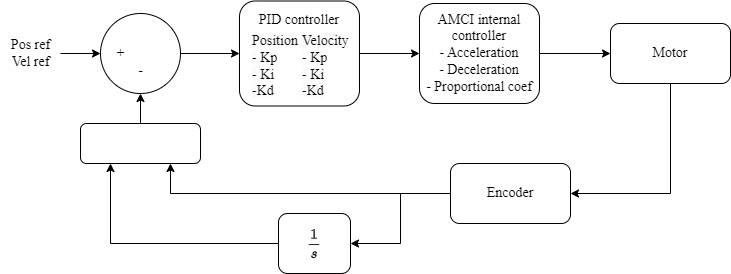

The diagram above was exported from draw.io. Its source (the exported page's mxGraphModel, read from the mxfile embedded in the PNG):
<mxGraphModel dx="993" dy="573" grid="1" gridSize="10" guides="1" tooltips="1" connect="1" arrows="1" fold="1" page="1" pageScale="1" pageWidth="827" pageHeight="1169" math="1" shadow="0">
  <root>
    <mxCell id="0" />
    <mxCell id="1" parent="0" />
    <mxCell id="ttalXLMsE5dS7LcL--2t-4" value="" style="edgeStyle=orthogonalEdgeStyle;rounded=0;orthogonalLoop=1;jettySize=auto;html=1;fontFamily=Computer Modern;fontSource=https%3A%2F%2Ffonts.googleapis.com%2Fcss%3Ffamily%3DComputer%2BModern;fontSize=14;" edge="1" parent="1" source="ttalXLMsE5dS7LcL--2t-1" target="ttalXLMsE5dS7LcL--2t-3">
      <mxGeometry relative="1" as="geometry" />
    </mxCell>
    <mxCell id="ttalXLMsE5dS7LcL--2t-1" value="AMCI internal controller&lt;br style=&quot;font-size: 14px;&quot;&gt;- Acceleration&lt;br style=&quot;font-size: 14px;&quot;&gt;- Deceleration&lt;br style=&quot;font-size: 14px;&quot;&gt;- Proportional coef" style="rounded=1;whiteSpace=wrap;html=1;fontFamily=Computer Modern;fontSource=https%3A%2F%2Ffonts.googleapis.com%2Fcss%3Ffamily%3DComputer%2BModern;fontSize=14;" vertex="1" parent="1">
      <mxGeometry x="529" y="190" width="120" height="100" as="geometry" />
    </mxCell>
    <mxCell id="ttalXLMsE5dS7LcL--2t-9" style="edgeStyle=orthogonalEdgeStyle;rounded=0;orthogonalLoop=1;jettySize=auto;html=1;exitX=0.5;exitY=1;exitDx=0;exitDy=0;entryX=1;entryY=0.5;entryDx=0;entryDy=0;fontFamily=Computer Modern;fontSource=https%3A%2F%2Ffonts.googleapis.com%2Fcss%3Ffamily%3DComputer%2BModern;fontSize=14;" edge="1" parent="1" source="ttalXLMsE5dS7LcL--2t-3" target="ttalXLMsE5dS7LcL--2t-11">
      <mxGeometry relative="1" as="geometry">
        <Array as="points">
          <mxPoint x="780" y="380" />
        </Array>
      </mxGeometry>
    </mxCell>
    <mxCell id="ttalXLMsE5dS7LcL--2t-3" value="Motor" style="whiteSpace=wrap;html=1;rounded=1;fontFamily=Computer Modern;fontSource=https%3A%2F%2Ffonts.googleapis.com%2Fcss%3Ffamily%3DComputer%2BModern;fontSize=14;" vertex="1" parent="1">
      <mxGeometry x="720" y="210" width="120" height="60" as="geometry" />
    </mxCell>
    <mxCell id="ttalXLMsE5dS7LcL--2t-14" value="" style="edgeStyle=orthogonalEdgeStyle;rounded=0;orthogonalLoop=1;jettySize=auto;html=1;entryX=0;entryY=0.5;entryDx=0;entryDy=0;fontFamily=Computer Modern;fontSource=https%3A%2F%2Ffonts.googleapis.com%2Fcss%3Ffamily%3DComputer%2BModern;fontSize=14;" edge="1" parent="1" source="ttalXLMsE5dS7LcL--2t-6" target="ttalXLMsE5dS7LcL--2t-13">
      <mxGeometry relative="1" as="geometry">
        <mxPoint x="320" y="260" as="targetPoint" />
      </mxGeometry>
    </mxCell>
    <mxCell id="ttalXLMsE5dS7LcL--2t-6" value="" style="ellipse;whiteSpace=wrap;html=1;rounded=1;fontFamily=Computer Modern;fontSource=https%3A%2F%2Ffonts.googleapis.com%2Fcss%3Ffamily%3DComputer%2BModern;fontSize=14;" vertex="1" parent="1">
      <mxGeometry x="210" y="200" width="80" height="80" as="geometry" />
    </mxCell>
    <mxCell id="ttalXLMsE5dS7LcL--2t-22" value="" style="edgeStyle=orthogonalEdgeStyle;rounded=0;orthogonalLoop=1;jettySize=auto;html=1;fontFamily=Computer Modern;fontSource=https%3A%2F%2Ffonts.googleapis.com%2Fcss%3Ffamily%3DComputer%2BModern;fontSize=14;" edge="1" parent="1" source="ttalXLMsE5dS7LcL--2t-11" target="ttalXLMsE5dS7LcL--2t-21">
      <mxGeometry relative="1" as="geometry" />
    </mxCell>
    <mxCell id="ttalXLMsE5dS7LcL--2t-32" style="edgeStyle=orthogonalEdgeStyle;rounded=0;orthogonalLoop=1;jettySize=auto;html=1;exitX=0;exitY=0.5;exitDx=0;exitDy=0;entryX=0.75;entryY=1;entryDx=0;entryDy=0;fontFamily=Computer Modern;fontSource=https%3A%2F%2Ffonts.googleapis.com%2Fcss%3Ffamily%3DComputer%2BModern;fontSize=14;" edge="1" parent="1" source="ttalXLMsE5dS7LcL--2t-11" target="ttalXLMsE5dS7LcL--2t-30">
      <mxGeometry relative="1" as="geometry" />
    </mxCell>
    <mxCell id="ttalXLMsE5dS7LcL--2t-11" value="Encoder" style="whiteSpace=wrap;html=1;rounded=1;fontFamily=Computer Modern;fontSource=https%3A%2F%2Ffonts.googleapis.com%2Fcss%3Ffamily%3DComputer%2BModern;fontSize=14;" vertex="1" parent="1">
      <mxGeometry x="560" y="350" width="120" height="60" as="geometry" />
    </mxCell>
    <mxCell id="ttalXLMsE5dS7LcL--2t-18" style="edgeStyle=orthogonalEdgeStyle;rounded=0;orthogonalLoop=1;jettySize=auto;html=1;exitX=1;exitY=0.5;exitDx=0;exitDy=0;entryX=0;entryY=0.5;entryDx=0;entryDy=0;fontFamily=Computer Modern;fontSource=https%3A%2F%2Ffonts.googleapis.com%2Fcss%3Ffamily%3DComputer%2BModern;fontSize=14;" edge="1" parent="1" source="ttalXLMsE5dS7LcL--2t-13" target="ttalXLMsE5dS7LcL--2t-1">
      <mxGeometry relative="1" as="geometry" />
    </mxCell>
    <mxCell id="ttalXLMsE5dS7LcL--2t-13" value="PID controller&lt;br style=&quot;font-size: 14px;&quot;&gt;&lt;br style=&quot;font-size: 14px;&quot;&gt;&lt;br style=&quot;font-size: 14px;&quot;&gt;&lt;br style=&quot;font-size: 14px;&quot;&gt;&lt;br style=&quot;font-size: 14px;&quot;&gt;" style="whiteSpace=wrap;html=1;rounded=1;fontFamily=Computer Modern;fontSource=https%3A%2F%2Ffonts.googleapis.com%2Fcss%3Ffamily%3DComputer%2BModern;fontSize=14;" vertex="1" parent="1">
      <mxGeometry x="349" y="187.5" width="120" height="105" as="geometry" />
    </mxCell>
    <mxCell id="ttalXLMsE5dS7LcL--2t-15" value="&lt;span style=&quot;color: rgb(0, 0, 0); font-size: 14px; font-style: normal; font-variant-ligatures: normal; font-variant-caps: normal; font-weight: 400; letter-spacing: normal; orphans: 2; text-align: center; text-indent: 0px; text-transform: none; widows: 2; word-spacing: 0px; -webkit-text-stroke-width: 0px; background-color: rgb(251, 251, 251); text-decoration-thickness: initial; text-decoration-style: initial; text-decoration-color: initial; float: none; display: inline !important;&quot;&gt;Position&lt;br style=&quot;font-size: 14px;&quot;&gt;- Kp&lt;/span&gt;&lt;br style=&quot;border-color: var(--border-color); color: rgb(0, 0, 0); font-size: 14px; font-style: normal; font-variant-ligatures: normal; font-variant-caps: normal; font-weight: 400; letter-spacing: normal; orphans: 2; text-align: center; text-indent: 0px; text-transform: none; widows: 2; word-spacing: 0px; -webkit-text-stroke-width: 0px; background-color: rgb(251, 251, 251); text-decoration-thickness: initial; text-decoration-style: initial; text-decoration-color: initial;&quot;&gt;&lt;span style=&quot;color: rgb(0, 0, 0); font-size: 14px; font-style: normal; font-variant-ligatures: normal; font-variant-caps: normal; font-weight: 400; letter-spacing: normal; orphans: 2; text-align: center; text-indent: 0px; text-transform: none; widows: 2; word-spacing: 0px; -webkit-text-stroke-width: 0px; background-color: rgb(251, 251, 251); text-decoration-thickness: initial; text-decoration-style: initial; text-decoration-color: initial; float: none; display: inline !important;&quot;&gt;- Ki&lt;/span&gt;&lt;br style=&quot;border-color: var(--border-color); color: rgb(0, 0, 0); font-size: 14px; font-style: normal; font-variant-ligatures: normal; font-variant-caps: normal; font-weight: 400; letter-spacing: normal; orphans: 2; text-align: center; text-indent: 0px; text-transform: none; widows: 2; word-spacing: 0px; -webkit-text-stroke-width: 0px; background-color: rgb(251, 251, 251); text-decoration-thickness: initial; text-decoration-style: initial; text-decoration-color: initial;&quot;&gt;&lt;span style=&quot;color: rgb(0, 0, 0); font-size: 14px; font-style: normal; font-variant-ligatures: normal; font-variant-caps: normal; font-weight: 400; letter-spacing: normal; orphans: 2; text-align: center; text-indent: 0px; text-transform: none; widows: 2; word-spacing: 0px; -webkit-text-stroke-width: 0px; background-color: rgb(251, 251, 251); text-decoration-thickness: initial; text-decoration-style: initial; text-decoration-color: initial; float: none; display: inline !important;&quot;&gt;-Kd&lt;/span&gt;" style="text;whiteSpace=wrap;html=1;fontFamily=Computer Modern;fontSource=https%3A%2F%2Ffonts.googleapis.com%2Fcss%3Ffamily%3DComputer%2BModern;fontSize=14;" vertex="1" parent="1">
      <mxGeometry x="360" y="213" width="60" height="70" as="geometry" />
    </mxCell>
    <mxCell id="ttalXLMsE5dS7LcL--2t-16" value="&lt;span style=&quot;color: rgb(0, 0, 0); font-size: 14px; font-style: normal; font-variant-ligatures: normal; font-variant-caps: normal; font-weight: 400; letter-spacing: normal; orphans: 2; text-align: center; text-indent: 0px; text-transform: none; widows: 2; word-spacing: 0px; -webkit-text-stroke-width: 0px; background-color: rgb(251, 251, 251); text-decoration-thickness: initial; text-decoration-style: initial; text-decoration-color: initial; float: none; display: inline !important;&quot;&gt;Velocity&lt;br style=&quot;font-size: 14px;&quot;&gt;- Kp&lt;/span&gt;&lt;br style=&quot;border-color: var(--border-color); color: rgb(0, 0, 0); font-size: 14px; font-style: normal; font-variant-ligatures: normal; font-variant-caps: normal; font-weight: 400; letter-spacing: normal; orphans: 2; text-align: center; text-indent: 0px; text-transform: none; widows: 2; word-spacing: 0px; -webkit-text-stroke-width: 0px; background-color: rgb(251, 251, 251); text-decoration-thickness: initial; text-decoration-style: initial; text-decoration-color: initial;&quot;&gt;&lt;span style=&quot;color: rgb(0, 0, 0); font-size: 14px; font-style: normal; font-variant-ligatures: normal; font-variant-caps: normal; font-weight: 400; letter-spacing: normal; orphans: 2; text-align: center; text-indent: 0px; text-transform: none; widows: 2; word-spacing: 0px; -webkit-text-stroke-width: 0px; background-color: rgb(251, 251, 251); text-decoration-thickness: initial; text-decoration-style: initial; text-decoration-color: initial; float: none; display: inline !important;&quot;&gt;- Ki&lt;/span&gt;&lt;br style=&quot;border-color: var(--border-color); color: rgb(0, 0, 0); font-size: 14px; font-style: normal; font-variant-ligatures: normal; font-variant-caps: normal; font-weight: 400; letter-spacing: normal; orphans: 2; text-align: center; text-indent: 0px; text-transform: none; widows: 2; word-spacing: 0px; -webkit-text-stroke-width: 0px; background-color: rgb(251, 251, 251); text-decoration-thickness: initial; text-decoration-style: initial; text-decoration-color: initial;&quot;&gt;&lt;span style=&quot;color: rgb(0, 0, 0); font-size: 14px; font-style: normal; font-variant-ligatures: normal; font-variant-caps: normal; font-weight: 400; letter-spacing: normal; orphans: 2; text-align: center; text-indent: 0px; text-transform: none; widows: 2; word-spacing: 0px; -webkit-text-stroke-width: 0px; background-color: rgb(251, 251, 251); text-decoration-thickness: initial; text-decoration-style: initial; text-decoration-color: initial; float: none; display: inline !important;&quot;&gt;-Kd&lt;/span&gt;" style="text;whiteSpace=wrap;html=1;fontFamily=Computer Modern;fontSource=https%3A%2F%2Ffonts.googleapis.com%2Fcss%3Ffamily%3DComputer%2BModern;fontSize=14;" vertex="1" parent="1">
      <mxGeometry x="410" y="213" width="48" height="70" as="geometry" />
    </mxCell>
    <mxCell id="ttalXLMsE5dS7LcL--2t-37" value="" style="edgeStyle=orthogonalEdgeStyle;rounded=0;orthogonalLoop=1;jettySize=auto;html=1;entryX=0;entryY=0.5;entryDx=0;entryDy=0;fontFamily=Computer Modern;fontSource=https%3A%2F%2Ffonts.googleapis.com%2Fcss%3Ffamily%3DComputer%2BModern;fontSize=14;" edge="1" parent="1" source="ttalXLMsE5dS7LcL--2t-19" target="ttalXLMsE5dS7LcL--2t-6">
      <mxGeometry relative="1" as="geometry">
        <mxPoint x="193" y="190" as="targetPoint" />
      </mxGeometry>
    </mxCell>
    <mxCell id="ttalXLMsE5dS7LcL--2t-19" value="Pos ref&lt;br style=&quot;font-size: 14px;&quot;&gt;Vel ref" style="text;html=1;align=center;verticalAlign=middle;resizable=0;points=[];autosize=1;strokeColor=none;fillColor=none;fontFamily=Computer Modern;fontSource=https%3A%2F%2Ffonts.googleapis.com%2Fcss%3Ffamily%3DComputer%2BModern;fontSize=14;" vertex="1" parent="1">
      <mxGeometry x="110" y="215" width="60" height="50" as="geometry" />
    </mxCell>
    <mxCell id="ttalXLMsE5dS7LcL--2t-31" value="" style="edgeStyle=orthogonalEdgeStyle;rounded=0;orthogonalLoop=1;jettySize=auto;html=1;entryX=0.25;entryY=1;entryDx=0;entryDy=0;fontFamily=Computer Modern;fontSource=https%3A%2F%2Ffonts.googleapis.com%2Fcss%3Ffamily%3DComputer%2BModern;fontSize=14;" edge="1" parent="1" source="ttalXLMsE5dS7LcL--2t-21" target="ttalXLMsE5dS7LcL--2t-30">
      <mxGeometry relative="1" as="geometry" />
    </mxCell>
    <mxCell id="ttalXLMsE5dS7LcL--2t-21" value="$$ \frac{1}{s} $$" style="whiteSpace=wrap;html=1;rounded=1;fontFamily=Computer Modern;fontSource=https%3A%2F%2Ffonts.googleapis.com%2Fcss%3Ffamily%3DComputer%2BModern;fontSize=14;" vertex="1" parent="1">
      <mxGeometry x="388" y="400" width="72" height="60" as="geometry" />
    </mxCell>
    <mxCell id="ttalXLMsE5dS7LcL--2t-25" value="+" style="text;html=1;align=center;verticalAlign=middle;resizable=0;points=[];autosize=1;strokeColor=none;fillColor=none;fontSize=14;fontFamily=Computer Modern;fontSource=https%3A%2F%2Ffonts.googleapis.com%2Fcss%3Ffamily%3DComputer%2BModern;" vertex="1" parent="1">
      <mxGeometry x="215" y="225" width="30" height="30" as="geometry" />
    </mxCell>
    <mxCell id="ttalXLMsE5dS7LcL--2t-26" value="-" style="text;html=1;align=center;verticalAlign=middle;resizable=0;points=[];autosize=1;strokeColor=none;fillColor=none;fontSize=14;fontFamily=Computer Modern;fontSource=https%3A%2F%2Ffonts.googleapis.com%2Fcss%3Ffamily%3DComputer%2BModern;" vertex="1" parent="1">
      <mxGeometry x="235" y="243" width="30" height="30" as="geometry" />
    </mxCell>
    <mxCell id="ttalXLMsE5dS7LcL--2t-35" style="edgeStyle=orthogonalEdgeStyle;rounded=0;orthogonalLoop=1;jettySize=auto;html=1;exitX=0.5;exitY=0;exitDx=0;exitDy=0;entryX=0.5;entryY=1;entryDx=0;entryDy=0;fontFamily=Computer Modern;fontSource=https%3A%2F%2Ffonts.googleapis.com%2Fcss%3Ffamily%3DComputer%2BModern;fontSize=14;" edge="1" parent="1" source="ttalXLMsE5dS7LcL--2t-30" target="ttalXLMsE5dS7LcL--2t-6">
      <mxGeometry relative="1" as="geometry" />
    </mxCell>
    <mxCell id="ttalXLMsE5dS7LcL--2t-30" value="" style="whiteSpace=wrap;html=1;rounded=1;fontFamily=Computer Modern;fontSource=https%3A%2F%2Ffonts.googleapis.com%2Fcss%3Ffamily%3DComputer%2BModern;fontSize=14;" vertex="1" parent="1">
      <mxGeometry x="190" y="310" width="120" height="40" as="geometry" />
    </mxCell>
  </root>
</mxGraphModel>